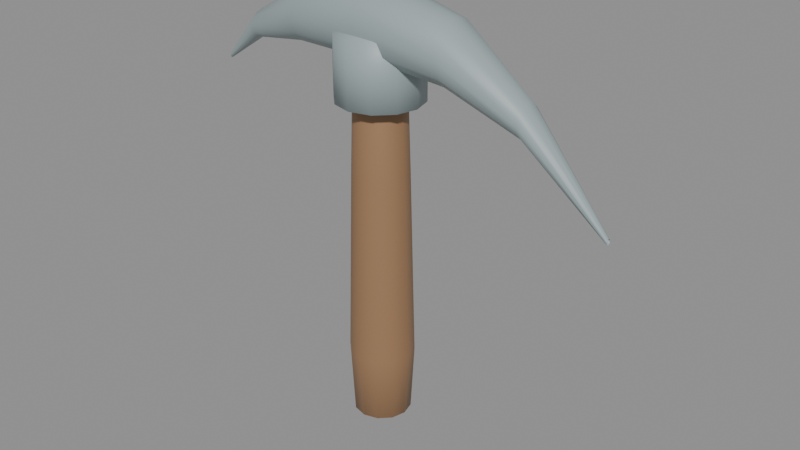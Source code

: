# Source: resident-pickaxe.blend  (saved by Blender 5.2.44; exported with 4.5.12 LTS)
import bpy
from mathutils import Matrix  # noqa: F401  (used for matrix-valued properties, if any)

bpy.ops.wm.read_factory_settings(use_empty=True)
scene = bpy.context.scene
scene.name = 'Resident Pickaxe Asset'

# ---- materials (node trees are filled in below, after node groups)
mat_warm_dark_wood = bpy.data.materials.new('Warm dark wood')
mat_warm_dark_wood.diffuse_color = (0.32, 0.18, 0.09, 1.0)
mat_soft_iron = bpy.data.materials.new('Soft iron')
mat_soft_iron.diffuse_color = (0.32, 0.39, 0.4, 1.0)

# ---- material node trees
mat_warm_dark_wood.use_nodes = True; mat_warm_dark_wood.node_tree.nodes.clear()
_N = mat_warm_dark_wood.node_tree.nodes; _L = mat_warm_dark_wood.node_tree.links
n0 = _N.new('ShaderNodeBsdfPrincipled'); n0.name = 'Principled BSDF'; n0.location = (-200, 100)
n0.inputs[0].default_value = (0.32, 0.18, 0.09, 1.0)
n0.inputs[10].default_value = 0.005
n1 = _N.new('ShaderNodeOutputMaterial'); n1.name = 'Material Output'; n1.location = (200, 100)
_L.new(n0.outputs[0], n1.inputs[0])
n1.is_active_output = True
mat_soft_iron.use_nodes = True; mat_soft_iron.node_tree.nodes.clear()
_N = mat_soft_iron.node_tree.nodes; _L = mat_soft_iron.node_tree.links
n0 = _N.new('ShaderNodeBsdfPrincipled'); n0.name = 'Principled BSDF'; n0.location = (-200, 100)
n0.inputs[0].default_value = (0.32, 0.39, 0.4, 1.0)
n0.inputs[10].default_value = 0.005
n1 = _N.new('ShaderNodeOutputMaterial'); n1.name = 'Material Output'; n1.location = (200, 100)
_L.new(n0.outputs[0], n1.inputs[0])
n1.is_active_output = True

# ---- meshes
me_rounded_tapered_handle = bpy.data.meshes.new('rounded_tapered_handle')
me_rounded_tapered_handle.from_pydata([(0.006, 0.0, -0.04), (0.005196, 0.003, -0.04), (0.003, 0.005196, -0.04), (3.674e-19, 0.006, -0.04), (-0.003, 0.005196, -0.04), (-0.005196, 0.003, -0.04), (-0.006, 7.348e-19, -0.04), (-0.005196, -0.003, -0.04), (-0.003, -0.005196, -0.04), (-1.102e-18, -0.006, -0.04), (0.003, -0.005196, -0.04), (0.005196, -0.003, -0.04), (0.063, 0.0, 0.0), (0.05456, 0.0315, 0.0), (0.0315, 0.05456, 0.0), (3.858e-18, 0.063, 0.0), (-0.0315, 0.05456, 0.0), (-0.05456, 0.0315, 0.0), (-0.063, 7.715e-18, 0.0), (-0.05456, -0.0315, 0.0), (-0.0315, -0.05456, 0.0), (-1.157e-17, -0.063, 0.0), (0.0315, -0.05456, 0.0), (0.05456, -0.0315, 0.0), (0.071, 0.0, 0.15), (0.06149, 0.0355, 0.15), (0.0355, 0.06149, 0.15), (4.347e-18, 0.071, 0.15), (-0.0355, 0.06149, 0.15), (-0.06149, 0.0355, 0.15), (-0.071, 8.695e-18, 0.15), (-0.06149, -0.0355, 0.15), (-0.0355, -0.06149, 0.15), (-1.304e-17, -0.071, 0.15), (0.0355, -0.06149, 0.15), (0.06149, -0.0355, 0.15), (0.061, 0.0, 0.56), (0.05283, 0.0305, 0.56), (0.0305, 0.05283, 0.56), (3.735e-18, 0.061, 0.56), (-0.0305, 0.05283, 0.56), (-0.05283, 0.0305, 0.56), (-0.061, 7.47e-18, 0.56), (-0.05283, -0.0305, 0.56), (-0.0305, -0.05283, 0.56), (-1.121e-17, -0.061, 0.56), (0.0305, -0.05283, 0.56), (0.05283, -0.0305, 0.56), (0.051, 0.0, 0.9), (0.04417, 0.0255, 0.9), (0.0255, 0.04417, 0.9), (3.123e-18, 0.051, 0.9), (-0.0255, 0.04417, 0.9), (-0.04417, 0.0255, 0.9), (-0.051, 6.246e-18, 0.9), (-0.04417, -0.0255, 0.9), (-0.0255, -0.04417, 0.9), (-9.369e-18, -0.051, 0.9), (0.0255, -0.04417, 0.9), (0.04417, -0.0255, 0.9), (0.007, 0.0, 0.96), (0.006062, 0.0035, 0.96), (0.0035, 0.006062, 0.96), (4.286e-19, 0.007, 0.96), (-0.0035, 0.006062, 0.96), (-0.006062, 0.0035, 0.96), (-0.007, 8.573e-19, 0.96), (-0.006062, -0.0035, 0.96), (-0.0035, -0.006062, 0.96), (-1.286e-18, -0.007, 0.96), (0.0035, -0.006062, 0.96), (0.006062, -0.0035, 0.96)], [], [(0, 1, 13), (0, 13, 12), (1, 2, 14), (1, 14, 13), (2, 3, 15), (2, 15, 14), (3, 4, 16), (3, 16, 15), (4, 5, 17), (4, 17, 16), (5, 6, 18), (5, 18, 17), (6, 7, 19), (6, 19, 18), (7, 8, 20), (7, 20, 19), (8, 9, 21), (8, 21, 20), (9, 10, 22), (9, 22, 21), (10, 11, 23), (10, 23, 22), (11, 0, 12), (11, 12, 23), (12, 13, 25), (12, 25, 24), (13, 14, 26), (13, 26, 25), (14, 15, 27), (14, 27, 26), (15, 16, 28), (15, 28, 27), (16, 17, 29), (16, 29, 28), (17, 18, 30), (17, 30, 29), (18, 19, 31), (18, 31, 30), (19, 20, 32), (19, 32, 31), (20, 21, 33), (20, 33, 32), (21, 22, 34), (21, 34, 33), (22, 23, 35), (22, 35, 34), (23, 12, 24), (23, 24, 35), (24, 25, 37), (24, 37, 36), (25, 26, 38), (25, 38, 37), (26, 27, 39), (26, 39, 38), (27, 28, 40), (27, 40, 39), (28, 29, 41), (28, 41, 40), (29, 30, 42), (29, 42, 41), (30, 31, 43), (30, 43, 42), (31, 32, 44), (31, 44, 43), (32, 33, 45), (32, 45, 44), (33, 34, 46), (33, 46, 45), (34, 35, 47), (34, 47, 46), (35, 24, 36), (35, 36, 47), (36, 37, 49), (36, 49, 48), (37, 38, 50), (37, 50, 49), (38, 39, 51), (38, 51, 50), (39, 40, 52), (39, 52, 51), (40, 41, 53), (40, 53, 52), (41, 42, 54), (41, 54, 53), (42, 43, 55), (42, 55, 54), (43, 44, 56), (43, 56, 55), (44, 45, 57), (44, 57, 56), (45, 46, 58), (45, 58, 57), (46, 47, 59), (46, 59, 58), (47, 36, 48), (47, 48, 59), (48, 49, 61), (48, 61, 60), (49, 50, 62), (49, 62, 61), (50, 51, 63), (50, 63, 62), (51, 52, 64), (51, 64, 63), (52, 53, 65), (52, 65, 64), (53, 54, 66), (53, 66, 65), (54, 55, 67), (54, 67, 66), (55, 56, 68), (55, 68, 67), (56, 57, 69), (56, 69, 68), (57, 58, 70), (57, 70, 69), (58, 59, 71), (58, 71, 70), (59, 48, 60), (59, 60, 71)])
me_rounded_tapered_handle.polygons.foreach_set('use_smooth', [True] * 120)
me_rounded_tapered_handle.materials.append(mat_warm_dark_wood)
me_rounded_tapered_handle.update()
me_forged_socket = bpy.data.meshes.new('forged_socket')
me_forged_socket.from_pydata([(0.007, 0.0, 0.7), (0.006062, 0.0035, 0.7), (0.0035, 0.006062, 0.7), (4.286e-19, 0.007, 0.7), (-0.0035, 0.006062, 0.7), (-0.006062, 0.0035, 0.7), (-0.007, 8.573e-19, 0.7), (-0.006062, -0.0035, 0.7), (-0.0035, -0.006062, 0.7), (-1.286e-18, -0.007, 0.7), (0.0035, -0.006062, 0.7), (0.006062, -0.0035, 0.7), (0.093, 0.0, 0.72), (0.08054, 0.0465, 0.72), (0.0465, 0.08054, 0.72), (5.695e-18, 0.093, 0.72), (-0.0465, 0.08054, 0.72), (-0.08054, 0.0465, 0.72), (-0.093, 1.139e-17, 0.72), (-0.08054, -0.0465, 0.72), (-0.0465, -0.08054, 0.72), (-1.708e-17, -0.093, 0.72), (0.0465, -0.08054, 0.72), (0.08054, -0.0465, 0.72), (0.093, 0.0, 0.86), (0.08054, 0.0465, 0.86), (0.0465, 0.08054, 0.86), (5.695e-18, 0.093, 0.86), (-0.0465, 0.08054, 0.86), (-0.08054, 0.0465, 0.86), (-0.093, 1.139e-17, 0.86), (-0.08054, -0.0465, 0.86), (-0.0465, -0.08054, 0.86), (-1.708e-17, -0.093, 0.86), (0.0465, -0.08054, 0.86), (0.08054, -0.0465, 0.86), (0.007, 0.0, 0.88), (0.006062, 0.0035, 0.88), (0.0035, 0.006062, 0.88), (4.286e-19, 0.007, 0.88), (-0.0035, 0.006062, 0.88), (-0.006062, 0.0035, 0.88), (-0.007, 8.573e-19, 0.88), (-0.006062, -0.0035, 0.88), (-0.0035, -0.006062, 0.88), (-1.286e-18, -0.007, 0.88), (0.0035, -0.006062, 0.88), (0.006062, -0.0035, 0.88)], [], [(0, 1, 13), (0, 13, 12), (1, 2, 14), (1, 14, 13), (2, 3, 15), (2, 15, 14), (3, 4, 16), (3, 16, 15), (4, 5, 17), (4, 17, 16), (5, 6, 18), (5, 18, 17), (6, 7, 19), (6, 19, 18), (7, 8, 20), (7, 20, 19), (8, 9, 21), (8, 21, 20), (9, 10, 22), (9, 22, 21), (10, 11, 23), (10, 23, 22), (11, 0, 12), (11, 12, 23), (12, 13, 25), (12, 25, 24), (13, 14, 26), (13, 26, 25), (14, 15, 27), (14, 27, 26), (15, 16, 28), (15, 28, 27), (16, 17, 29), (16, 29, 28), (17, 18, 30), (17, 30, 29), (18, 19, 31), (18, 31, 30), (19, 20, 32), (19, 32, 31), (20, 21, 33), (20, 33, 32), (21, 22, 34), (21, 34, 33), (22, 23, 35), (22, 35, 34), (23, 12, 24), (23, 24, 35), (24, 25, 37), (24, 37, 36), (25, 26, 38), (25, 38, 37), (26, 27, 39), (26, 39, 38), (27, 28, 40), (27, 40, 39), (28, 29, 41), (28, 41, 40), (29, 30, 42), (29, 42, 41), (30, 31, 43), (30, 43, 42), (31, 32, 44), (31, 44, 43), (32, 33, 45), (32, 45, 44), (33, 34, 46), (33, 46, 45), (34, 35, 47), (34, 47, 46), (35, 24, 36), (35, 36, 47)])
me_forged_socket.polygons.foreach_set('use_smooth', [True] * 72)
me_forged_socket.materials.append(mat_soft_iron)
me_forged_socket.update()
me_curved_pointed_head = bpy.data.meshes.new('curved_pointed_head')
me_curved_pointed_head.from_pydata([(-0.42, 0.006, 0.72), (-0.42, 0.005196, 0.723), (-0.42, 0.003, 0.7252), (-0.42, 3.674e-19, 0.726), (-0.42, -0.003, 0.7252), (-0.42, -0.005196, 0.723), (-0.42, -0.006, 0.72), (-0.42, -0.005196, 0.717), (-0.42, -0.003, 0.7148), (-0.42, -1.102e-18, 0.714), (-0.42, 0.003, 0.7148), (-0.42, 0.005196, 0.717), (-0.32, 0.03, 0.81), (-0.32, 0.02598, 0.825), (-0.32, 0.015, 0.836), (-0.32, 1.837e-18, 0.84), (-0.32, -0.015, 0.836), (-0.32, -0.02598, 0.825), (-0.32, -0.03, 0.81), (-0.32, -0.02598, 0.795), (-0.32, -0.015, 0.784), (-0.32, -5.511e-18, 0.78), (-0.32, 0.015, 0.784), (-0.32, 0.02598, 0.795), (-0.18, 0.06, 0.86), (-0.18, 0.05196, 0.89), (-0.18, 0.03, 0.912), (-0.18, 3.674e-18, 0.92), (-0.18, -0.03, 0.912), (-0.18, -0.05196, 0.89), (-0.18, -0.06, 0.86), (-0.18, -0.05196, 0.83), (-0.18, -0.03, 0.808), (-0.18, -1.102e-17, 0.8), (-0.18, 0.03, 0.808), (-0.18, 0.05196, 0.83), (0.0, 0.08, 0.88), (0.0, 0.06928, 0.92), (0.0, 0.04, 0.9493), (0.0, 4.899e-18, 0.96), (0.0, -0.04, 0.9493), (0.0, -0.06928, 0.92), (0.0, -0.08, 0.88), (0.0, -0.06928, 0.84), (0.0, -0.04, 0.8107), (0.0, -1.47e-17, 0.8), (0.0, 0.04, 0.8107), (0.0, 0.06928, 0.84), (0.18, 0.065, 0.85), (0.18, 0.05629, 0.8825), (0.18, 0.0325, 0.9063), (0.18, 3.98e-18, 0.915), (0.18, -0.0325, 0.9063), (0.18, -0.05629, 0.8825), (0.18, -0.065, 0.85), (0.18, -0.05629, 0.8175), (0.18, -0.0325, 0.7937), (0.18, -1.194e-17, 0.785), (0.18, 0.0325, 0.7937), (0.18, 0.05629, 0.8175), (0.34, 0.035, 0.76), (0.34, 0.03031, 0.7775), (0.34, 0.0175, 0.7903), (0.34, 2.143e-18, 0.795), (0.34, -0.0175, 0.7903), (0.34, -0.03031, 0.7775), (0.34, -0.035, 0.76), (0.34, -0.03031, 0.7425), (0.34, -0.0175, 0.7297), (0.34, -6.429e-18, 0.725), (0.34, 0.0175, 0.7297), (0.34, 0.03031, 0.7425), (0.52, 0.006, 0.58), (0.52, 0.005196, 0.583), (0.52, 0.003, 0.5852), (0.52, 3.674e-19, 0.586), (0.52, -0.003, 0.5852), (0.52, -0.005196, 0.583), (0.52, -0.006, 0.58), (0.52, -0.005196, 0.577), (0.52, -0.003, 0.5748), (0.52, -1.102e-18, 0.574), (0.52, 0.003, 0.5748), (0.52, 0.005196, 0.577)], [], [(0, 1, 13), (0, 13, 12), (1, 2, 14), (1, 14, 13), (2, 3, 15), (2, 15, 14), (3, 4, 16), (3, 16, 15), (4, 5, 17), (4, 17, 16), (5, 6, 18), (5, 18, 17), (6, 7, 19), (6, 19, 18), (7, 8, 20), (7, 20, 19), (8, 9, 21), (8, 21, 20), (9, 10, 22), (9, 22, 21), (10, 11, 23), (10, 23, 22), (11, 0, 12), (11, 12, 23), (12, 13, 25), (12, 25, 24), (13, 14, 26), (13, 26, 25), (14, 15, 27), (14, 27, 26), (15, 16, 28), (15, 28, 27), (16, 17, 29), (16, 29, 28), (17, 18, 30), (17, 30, 29), (18, 19, 31), (18, 31, 30), (19, 20, 32), (19, 32, 31), (20, 21, 33), (20, 33, 32), (21, 22, 34), (21, 34, 33), (22, 23, 35), (22, 35, 34), (23, 12, 24), (23, 24, 35), (24, 25, 37), (24, 37, 36), (25, 26, 38), (25, 38, 37), (26, 27, 39), (26, 39, 38), (27, 28, 40), (27, 40, 39), (28, 29, 41), (28, 41, 40), (29, 30, 42), (29, 42, 41), (30, 31, 43), (30, 43, 42), (31, 32, 44), (31, 44, 43), (32, 33, 45), (32, 45, 44), (33, 34, 46), (33, 46, 45), (34, 35, 47), (34, 47, 46), (35, 24, 36), (35, 36, 47), (36, 37, 49), (36, 49, 48), (37, 38, 50), (37, 50, 49), (38, 39, 51), (38, 51, 50), (39, 40, 52), (39, 52, 51), (40, 41, 53), (40, 53, 52), (41, 42, 54), (41, 54, 53), (42, 43, 55), (42, 55, 54), (43, 44, 56), (43, 56, 55), (44, 45, 57), (44, 57, 56), (45, 46, 58), (45, 58, 57), (46, 47, 59), (46, 59, 58), (47, 36, 48), (47, 48, 59), (48, 49, 61), (48, 61, 60), (49, 50, 62), (49, 62, 61), (50, 51, 63), (50, 63, 62), (51, 52, 64), (51, 64, 63), (52, 53, 65), (52, 65, 64), (53, 54, 66), (53, 66, 65), (54, 55, 67), (54, 67, 66), (55, 56, 68), (55, 68, 67), (56, 57, 69), (56, 69, 68), (57, 58, 70), (57, 70, 69), (58, 59, 71), (58, 71, 70), (59, 48, 60), (59, 60, 71), (60, 61, 73), (60, 73, 72), (61, 62, 74), (61, 74, 73), (62, 63, 75), (62, 75, 74), (63, 64, 76), (63, 76, 75), (64, 65, 77), (64, 77, 76), (65, 66, 78), (65, 78, 77), (66, 67, 79), (66, 79, 78), (67, 68, 80), (67, 80, 79), (68, 69, 81), (68, 81, 80), (69, 70, 82), (69, 82, 81), (70, 71, 83), (70, 83, 82), (71, 60, 72), (71, 72, 83)])
me_curved_pointed_head.polygons.foreach_set('use_smooth', [True] * 144)
me_curved_pointed_head.materials.append(mat_soft_iron)
me_curved_pointed_head.update()

# ---- objects
ob_rounded_tapered_handle = bpy.data.objects.new('rounded_tapered_handle', me_rounded_tapered_handle)
ob_forged_socket = bpy.data.objects.new('forged_socket', me_forged_socket)
ob_curved_pointed_head = bpy.data.objects.new('curved_pointed_head', me_curved_pointed_head)

# ---- transforms, parenting, visibility, modifiers, constraints
ob_rounded_tapered_handle.location = (0.0, 0.0, 0.0)
ob_forged_socket.location = (0.0, 0.0, 0.0)
ob_curved_pointed_head.location = (0.0, 0.0, 0.0)

# ---- collection membership
scene.collection.objects.link(ob_rounded_tapered_handle)
scene.collection.objects.link(ob_forged_socket)
scene.collection.objects.link(ob_curved_pointed_head)

# ---- scene / render settings (as saved in the file)
scene.frame_start = 1; scene.frame_end = 250; scene.frame_set(1)
scene.render.engine = 'BLENDER_EEVEE_NEXT'
scene.render.image_settings.exr_codec = 'NONE'
scene.render.use_bake_clear = False
scene.render.bake_margin = 0
scene.render.bake_bias = 0.0
scene.render.bake_samples = 0
scene.render.simplify_subdivision_render = 0
scene.render.simplify_child_particles_render = 0.0
scene.render.compositor_device = 'GPU'
scene.eevee.use_volume_custom_range = False
scene.eevee.gtao_distance = 0.0
scene.eevee.use_fast_gi = False
scene.eevee.fast_gi_thickness_near = 0.1
scene.eevee.fast_gi_thickness_far = 0.0
scene.eevee.ray_tracing_options.screen_trace_thickness = 0.1
bpy.context.view_layer.update()

# ---- added for rendering (the .blend has no active camera and no usable light): camera, sun + grey world if the file has none
cam_auto = bpy.data.cameras.new('AutoCamera')
cam_auto.lens = 50.0
cam_auto.sensor_width = 36.0
cam_auto.clip_end = 1000.0
ob_auto_camera = bpy.data.objects.new('AutoCamera', cam_auto)
scene.collection.objects.link(ob_auto_camera)
ob_auto_camera.location = (1.33143, -1.53771, 1.48514)
ob_auto_camera.rotation_euler = (1.09748, -7.21219e-08, 0.694738)
scene.camera = ob_auto_camera
light_auto_sun = bpy.data.lights.new('AutoSun', 'SUN')
light_auto_sun.energy = 3.0
light_auto_sun.angle = 0.0523599
ob_auto_sun = bpy.data.objects.new('AutoSun', light_auto_sun)
scene.collection.objects.link(ob_auto_sun)
ob_auto_sun.rotation_euler = (0.872665, 0.174533, 0.523599)
if scene.world is None:
    world_auto = bpy.data.worlds.new('AutoWorld')
    world_auto.color = (0.3, 0.3, 0.3)
    scene.world = world_auto
bpy.context.view_layer.update()

